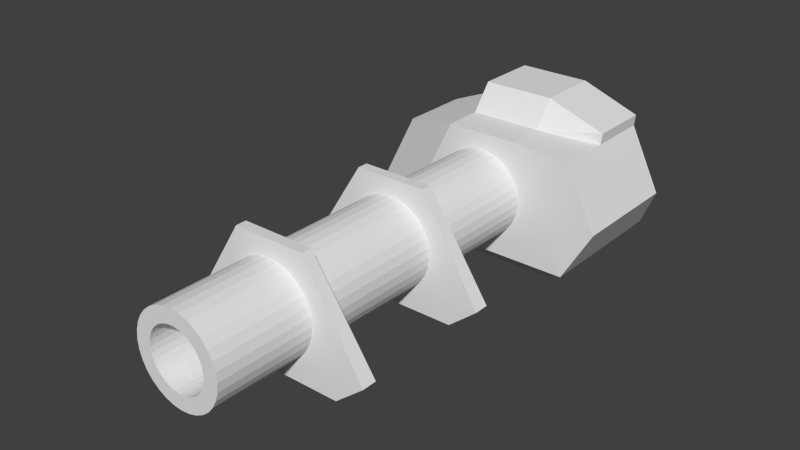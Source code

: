 # Source: TowerPrototype.blend  (saved by Blender 2.76.0; exported with 4.5.12 LTS)
import bpy
from mathutils import Matrix  # noqa: F401  (used for matrix-valued properties, if any)

bpy.ops.wm.read_factory_settings(use_empty=True)
scene = bpy.context.scene
scene.name = 'Scene'

# ---- collections
col_collection_1 = bpy.data.collections.new('Collection 1'); scene.collection.children.link(col_collection_1)

# ---- world
world_world = bpy.data.worlds.new('World'); scene.world = world_world
world_world.color = (0.05088, 0.05088, 0.05088)
world_world.use_sun_shadow = False
world_world.sun_shadow_jitter_overblur = 0.0
world_world.cycles.sampling_method = 'MANUAL'
world_world.cycles.sample_map_resolution = 256

# ---- meshes
me_cube_001 = bpy.data.meshes.new('Cube.001')
me_cube_001.from_pydata([(-1.592, -1.0, 1.0), (-0.5931, 1.0, 1.0), (-1.592, -1.0, -1.514), (-0.5931, 1.0, -1.514), (1.592, -1.0, 1.0), (0.5931, 1.0, 1.0), (1.592, -1.0, -1.514), (0.5931, 1.0, -1.514), (-1.592, -0.5977, 2.968), (-0.5931, 1.0, 3.023), (1.592, -0.5977, 2.968), (0.5931, 1.0, 3.023), (-1.592, -0.5977, 3.215), (-0.5931, 1.0, 3.195), (0.5931, 1.0, 3.195), (1.592, -0.5977, 3.215), (-1.592, -0.5977, 5.359), (-0.5931, 1.0, 5.414), (1.592, -0.5977, 5.359), (0.5931, 1.0, 5.414), (-1.592, -0.5977, 5.606), (-0.5931, 1.0, 5.587), (0.5931, 1.0, 5.587), (1.592, -0.5977, 5.606), (1.392e-08, 0.7278, 0.2475), (1.392e-08, 0.7278, 7.207), (0.1444, 0.7136, 0.2475), (0.1444, 0.7136, 7.207), (0.2832, 0.6715, 0.2475), (0.2832, 0.6715, 7.207), (0.4111, 0.6031, 0.2475), (0.4111, 0.6031, 7.207), (0.5233, 0.5111, 0.2475), (0.5233, 0.5111, 7.207), (0.6153, 0.399, 0.2475), (0.6153, 0.399, 7.207), (0.6837, 0.271, 0.2475), (0.6837, 0.271, 7.207), (0.7258, 0.1322, 0.2475), (0.7258, 0.1322, 7.207), (0.74, -0.01218, 0.2475), (0.74, -0.01218, 7.207), (0.7258, -0.1566, 0.2475), (0.7258, -0.1566, 7.207), (0.6837, -0.2954, 0.2475), (0.6837, -0.2954, 7.207), (0.6153, -0.4233, 0.2475), (0.6153, -0.4233, 7.207), (0.5233, -0.5355, 0.2475), (0.5233, -0.5355, 7.207), (0.4111, -0.6275, 0.2475), (0.4111, -0.6275, 7.207), (0.2832, -0.6959, 0.2475), (0.2832, -0.6959, 7.207), (0.1444, -0.738, 0.2475), (0.1444, -0.738, 7.207), (-2.272e-07, -0.7522, 0.2475), (-2.272e-07, -0.7522, 7.207), (-0.1444, -0.738, 0.2475), (-0.1444, -0.738, 7.207), (-0.2832, -0.6959, 0.2475), (-0.2832, -0.6959, 7.207), (-0.4111, -0.6275, 0.2475), (-0.4111, -0.6275, 7.207), (-0.5233, -0.5355, 0.2475), (-0.5233, -0.5355, 7.207), (-0.6153, -0.4233, 0.2475), (-0.6153, -0.4233, 7.207), (-0.6837, -0.2954, 0.2475), (-0.6837, -0.2954, 7.207), (-0.7258, -0.1566, 0.2475), (-0.7258, -0.1566, 7.207), (-0.74, -0.01218, 0.2475), (-0.74, -0.01218, 7.207), (-0.7258, 0.1322, 0.2475), (-0.7258, 0.1322, 7.207), (-0.6837, 0.271, 0.2475), (-0.6837, 0.271, 7.207), (-0.6153, 0.399, 0.2475), (-0.6153, 0.399, 7.207), (-0.5233, 0.5111, 0.2475), (-0.5233, 0.5111, 7.207), (-0.4111, 0.6031, 0.2475), (-0.4111, 0.6031, 7.207), (-0.2832, 0.6715, 0.2475), (-0.2832, 0.6715, 7.207), (-0.1444, 0.7136, 0.2475), (-0.1444, 0.7136, 7.207), (0.09661, 0.4735, 7.207), (3.104e-08, 0.483, 7.207), (0.1895, 0.4453, 7.207), (0.2751, 0.3996, 7.207), (0.3502, 0.338, 7.207), (0.4118, 0.2629, 7.207), (0.4575, 0.1773, 7.207), (0.4857, 0.08443, 7.207), (0.4952, -0.01218, 7.207), (0.4857, -0.1088, 7.207), (0.4575, -0.2017, 7.207), (0.4118, -0.2873, 7.207), (0.3502, -0.3623, 7.207), (0.2751, -0.4239, 7.207), (0.1895, -0.4697, 7.207), (0.09661, -0.4979, 7.207), (-1.303e-07, -0.5074, 7.207), (-0.09661, -0.4979, 7.207), (-0.1895, -0.4697, 7.207), (-0.2751, -0.4239, 7.207), (-0.3502, -0.3623, 7.207), (-0.4118, -0.2873, 7.207), (-0.4575, -0.2017, 7.207), (-0.4857, -0.1088, 7.207), (-0.4952, -0.01218, 7.207), (-0.4857, 0.08443, 7.207), (-0.4575, 0.1773, 7.207), (-0.4118, 0.2629, 7.207), (-0.3502, 0.338, 7.207), (-0.2751, 0.3996, 7.207), (-0.1895, 0.4453, 7.207), (-0.09661, 0.4735, 7.207), (0.09661, 0.4735, 5.098), (1.121e-07, 0.483, 5.098), (0.1895, 0.4453, 5.098), (0.2751, 0.3996, 5.098), (0.3502, 0.338, 5.098), (0.4118, 0.2629, 5.098), (0.4575, 0.1773, 5.098), (0.4857, 0.08443, 5.098), (0.4952, -0.01218, 5.098), (0.4857, -0.1088, 5.098), (0.4575, -0.2017, 5.098), (0.4118, -0.2873, 5.098), (0.3502, -0.3623, 5.098), (0.2751, -0.4239, 5.098), (0.1895, -0.4697, 5.098), (0.09661, -0.4979, 5.098), (-4.922e-08, -0.5074, 5.098), (-0.09661, -0.4979, 5.098), (-0.1895, -0.4697, 5.098), (-0.2751, -0.4239, 5.098), (-0.3502, -0.3623, 5.098), (-0.4118, -0.2873, 5.098), (-0.4575, -0.2017, 5.098), (-0.4857, -0.1088, 5.098), (-0.4952, -0.01218, 5.098), (-0.4857, 0.08443, 5.098), (-0.4575, 0.1773, 5.098), (-0.4118, 0.2629, 5.098), (-0.3502, 0.338, 5.098), (-0.2751, 0.3996, 5.098), (-0.1895, 0.4453, 5.098), (-0.09661, 0.4735, 5.098), (-1.127, -1.276, -0.7079), (-1.127, -1.276, 0.7079), (1.127, -1.276, -0.7079), (1.127, -1.276, 0.7079), (1.57, 0.916, -0.9747), (2.089, -0.1233, -0.9747), (1.57, 0.916, 0.9747), (2.089, -0.1233, 0.9747), (-2.297, -0.5273, 0.6046), (-1.693, 0.6818, 0.6046), (-1.693, 0.6818, -0.6046), (-2.297, -0.5273, -0.6046), (-0.5931, 1.0, 0.3573), (-1.592, -1.0, 0.04875), (0.5931, 1.0, 0.3573), (1.592, -1.0, 0.04875), (-1.127, -1.276, 0.03451), (1.127, -1.276, 0.03451), (1.57, 0.916, 0.04752), (2.089, -0.1233, 0.04752), (-1.693, 0.6818, 0.02947), (-2.297, -0.5273, 0.02947), (-0.5742, 1.441, 0.04875), (-0.5742, 1.441, -1.0), (0.612, 1.441, -1.0), (1.589, 1.097, -0.9747), (0.612, 1.441, 0.04875), (1.589, 1.097, 0.04752), (-1.117, -0.9896, 2.968), (1.117, -0.9896, 2.968), (-1.117, -0.9896, 3.215), (1.117, -0.9896, 3.215), (-1.117, -0.9896, 5.359), (1.117, -0.9896, 5.359), (-1.117, -0.9896, 5.606), (1.117, -0.9896, 5.606)], [], [(3, 2, 163, 162), (3, 7, 6, 2), (5, 4, 159, 158), (5, 1, 0, 4), (2, 6, 154, 152), (7, 3, 175, 176), (11, 10, 8, 9), (14, 13, 12, 15), (11, 9, 13, 14), (9, 8, 12, 13), (16, 18, 185, 184), (10, 11, 14, 15), (19, 18, 16, 17), (22, 21, 20, 23), (19, 17, 21, 22), (17, 16, 20, 21), (23, 20, 186, 187), (18, 19, 22, 23), (24, 25, 27, 26), (26, 27, 29, 28), (28, 29, 31, 30), (30, 31, 33, 32), (32, 33, 35, 34), (34, 35, 37, 36), (36, 37, 39, 38), (38, 39, 41, 40), (40, 41, 43, 42), (42, 43, 45, 44), (44, 45, 47, 46), (46, 47, 49, 48), (48, 49, 51, 50), (50, 51, 53, 52), (52, 53, 55, 54), (54, 55, 57, 56), (56, 57, 59, 58), (58, 59, 61, 60), (60, 61, 63, 62), (62, 63, 65, 64), (64, 65, 67, 66), (66, 67, 69, 68), (68, 69, 71, 70), (70, 71, 73, 72), (72, 73, 75, 74), (74, 75, 77, 76), (76, 77, 79, 78), (78, 79, 81, 80), (80, 81, 83, 82), (82, 83, 85, 84), (37, 35, 93, 94), (86, 87, 25, 24), (84, 85, 87, 86), (24, 26, 28, 30, 32, 34, 36, 38, 40, 42, 44, 46, 48, 50, 52, 54, 56, 58, 60, 62, 64, 66, 68, 70, 72, 74, 76, 78, 80, 82, 84, 86), (103, 102, 134, 135), (55, 53, 102, 103), (73, 71, 111, 112), (29, 27, 88, 90), (47, 45, 98, 99), (65, 63, 107, 108), (83, 81, 116, 117), (39, 37, 94, 95), (57, 55, 103, 104), (75, 73, 112, 113), (31, 29, 90, 91), (49, 47, 99, 100), (67, 65, 108, 109), (85, 83, 117, 118), (41, 39, 95, 96), (59, 57, 104, 105), (77, 75, 113, 114), (33, 31, 91, 92), (51, 49, 100, 101), (69, 67, 109, 110), (87, 85, 118, 119), (43, 41, 96, 97), (61, 59, 105, 106), (79, 77, 114, 115), (35, 33, 92, 93), (53, 51, 101, 102), (71, 69, 110, 111), (27, 25, 89, 88), (25, 87, 119, 89), (45, 43, 97, 98), (63, 61, 106, 107), (81, 79, 115, 116), (120, 121, 151, 150, 149, 148, 147, 146, 145, 144, 143, 142, 141, 140, 139, 138, 137, 136, 135, 134, 133, 132, 131, 130, 129, 128, 127, 126, 125, 124, 123, 122), (90, 88, 120, 122), (117, 116, 148, 149), (104, 103, 135, 136), (91, 90, 122, 123), (118, 117, 149, 150), (105, 104, 136, 137), (92, 91, 123, 124), (119, 118, 150, 151), (106, 105, 137, 138), (93, 92, 124, 125), (89, 119, 151, 121), (107, 106, 138, 139), (94, 93, 125, 126), (108, 107, 139, 140), (95, 94, 126, 127), (109, 108, 140, 141), (96, 95, 127, 128), (110, 109, 141, 142), (97, 96, 128, 129), (111, 110, 142, 143), (98, 97, 129, 130), (112, 111, 143, 144), (99, 98, 130, 131), (113, 112, 144, 145), (100, 99, 131, 132), (114, 113, 145, 146), (101, 100, 132, 133), (115, 114, 146, 147), (102, 101, 133, 134), (88, 89, 121, 120), (116, 115, 147, 148), (168, 152, 154, 169), (4, 0, 153, 155), (167, 4, 155, 169), (165, 2, 152, 168), (170, 158, 159, 171), (167, 6, 157, 171), (166, 5, 158, 170), (6, 7, 156, 157), (172, 162, 163, 173), (0, 1, 161, 160), (165, 0, 160, 173), (164, 3, 162, 172), (1, 164, 172, 161), (2, 165, 173, 163), (161, 172, 173, 160), (164, 166, 178, 174), (4, 167, 171, 159), (156, 170, 171, 157), (0, 165, 168, 153), (6, 167, 169, 154), (153, 168, 169, 155), (5, 166, 164, 1), (178, 176, 175, 174), (176, 178, 179, 177), (170, 156, 177, 179), (166, 170, 179, 178), (156, 7, 176, 177), (3, 164, 174, 175), (180, 181, 183, 182), (184, 185, 187, 186), (20, 16, 184, 186), (10, 15, 183, 181), (15, 12, 182, 183), (8, 10, 181, 180), (18, 23, 187, 185), (12, 8, 180, 182)])
me_cube_001.use_remesh_preserve_volume = False
me_cube_001.use_remesh_preserve_attributes = False
me_cube_001.use_mirror_vertex_groups = False
me_cube_001.update()

# ---- objects
ob_cube = bpy.data.objects.new('Cube', me_cube_001)

# ---- transforms, parenting, visibility, modifiers, constraints
ob_cube.location = (0.0, 0.0, 0.0)
ob_cube.rotation_euler = (1.571, -0.0, 0.0)
ob_cube.lineart.crease_threshold = 0.0

# ---- collection membership
col_collection_1.objects.link(ob_cube)

# ---- scene / render settings (as saved in the file)
scene.frame_start = 1; scene.frame_end = 250; scene.frame_set(1)
scene.render.engine = 'BLENDER_EEVEE_NEXT'
scene.render.resolution_percentage = 50
scene.render.dither_intensity = 0.0
scene.cycles.use_denoising = False
scene.cycles.samples = 10
scene.cycles.sampling_pattern = 'TABULATED_SOBOL'
scene.cycles.light_sampling_threshold = 0.0
scene.cycles.use_adaptive_sampling = False
scene.cycles.use_light_tree = False
scene.cycles.blur_glossy = 0.0
scene.cycles.pixel_filter_type = 'GAUSSIAN'
scene.cycles.sample_clamp_indirect = 0.0
scene.view_settings.view_transform = 'Standard'
bpy.context.view_layer.update()

# ---- added for rendering (the .blend has no active camera and no usable light): camera, sun
cam_auto = bpy.data.cameras.new('AutoCamera')
cam_auto.lens = 50.0
cam_auto.sensor_width = 36.0
cam_auto.clip_end = 1000.0
ob_auto_camera = bpy.data.objects.new('AutoCamera', cam_auto)
scene.collection.objects.link(ob_auto_camera)
ob_auto_camera.location = (9.27137, -14.0971, 7.58299)
ob_auto_camera.rotation_euler = (1.09748, -7.21219e-08, 0.694738)
scene.camera = ob_auto_camera
light_auto_sun = bpy.data.lights.new('AutoSun', 'SUN')
light_auto_sun.energy = 3.0
light_auto_sun.angle = 0.0523599
ob_auto_sun = bpy.data.objects.new('AutoSun', light_auto_sun)
scene.collection.objects.link(ob_auto_sun)
ob_auto_sun.rotation_euler = (0.872665, 0.174533, 0.523599)
bpy.context.view_layer.update()
